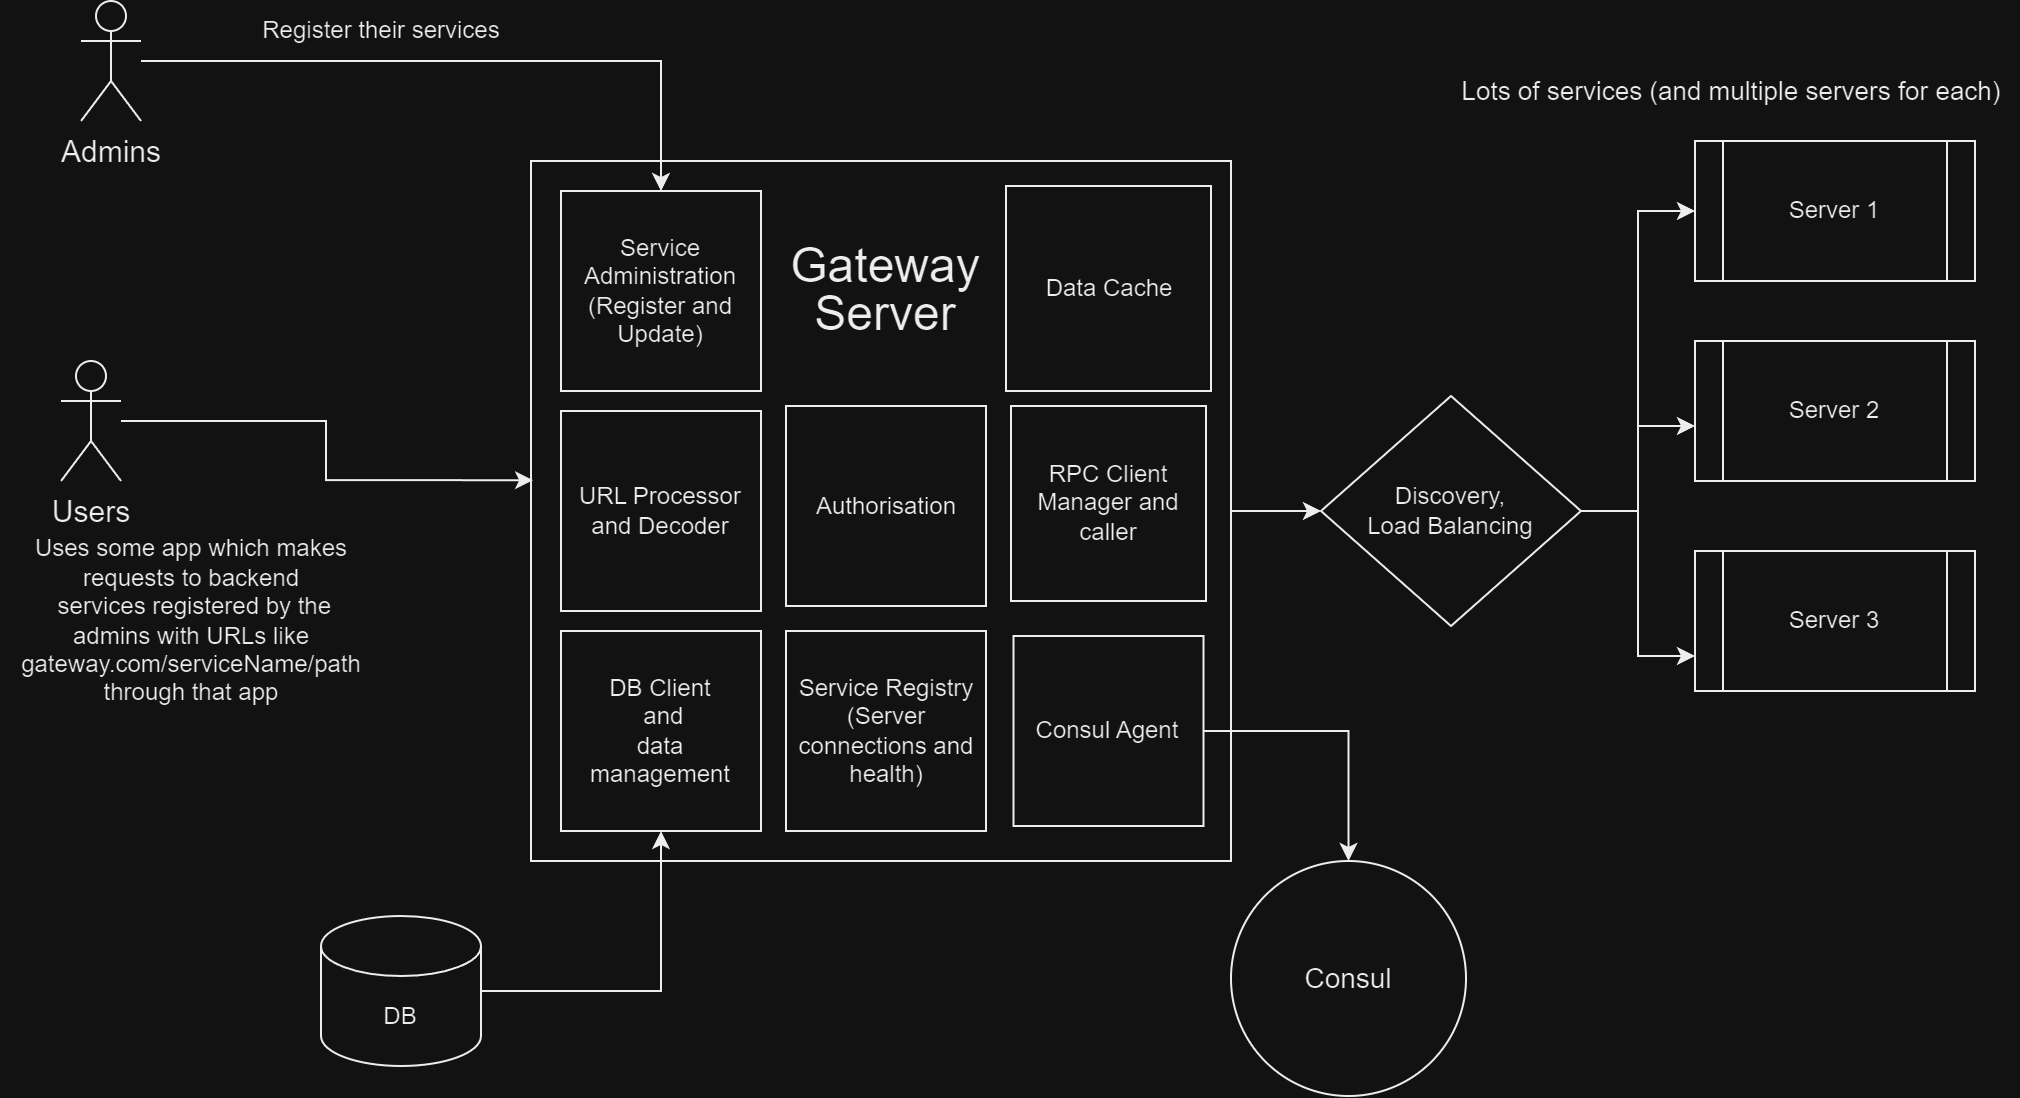

The diagram above was exported from draw.io. Its source (the exported page's mxGraphModel, read from the mxfile embedded in the PNG):
<mxGraphModel dx="2003" dy="704" grid="1" gridSize="10" guides="1" tooltips="1" connect="1" arrows="1" fold="1" page="1" pageScale="1" pageWidth="827" pageHeight="1169" math="0" shadow="0">
  <root>
    <mxCell id="0" />
    <mxCell id="1" parent="0" />
    <mxCell id="NCq-dsO0OsDIn6naWF_m-23" style="edgeStyle=orthogonalEdgeStyle;rounded=0;orthogonalLoop=1;jettySize=auto;html=1;entryX=0;entryY=0.5;entryDx=0;entryDy=0;" edge="1" parent="1" source="NCq-dsO0OsDIn6naWF_m-1" target="NCq-dsO0OsDIn6naWF_m-18">
      <mxGeometry relative="1" as="geometry" />
    </mxCell>
    <mxCell id="NCq-dsO0OsDIn6naWF_m-1" value="&lt;div style=&quot;text-align: justify;&quot;&gt;&lt;/div&gt;" style="whiteSpace=wrap;html=1;aspect=fixed;" vertex="1" parent="1">
      <mxGeometry x="245" y="280" width="350" height="350" as="geometry" />
    </mxCell>
    <mxCell id="NCq-dsO0OsDIn6naWF_m-2" value="&lt;p style=&quot;line-height: 0%; font-size: 24px;&quot;&gt;&lt;font style=&quot;font-size: 24px;&quot;&gt;Gateway&lt;/font&gt;&lt;/p&gt;&lt;p style=&quot;line-height: 0%; font-size: 24px;&quot;&gt;&lt;font style=&quot;font-size: 24px;&quot;&gt;Server&lt;/font&gt;&lt;/p&gt;" style="text;html=1;strokeColor=none;fillColor=none;align=center;verticalAlign=middle;whiteSpace=wrap;rounded=0;" vertex="1" parent="1">
      <mxGeometry x="350" y="318.75" width="145" height="50" as="geometry" />
    </mxCell>
    <mxCell id="NCq-dsO0OsDIn6naWF_m-4" value="DB Client&lt;br&gt;&amp;nbsp;and &lt;br&gt;data &lt;br&gt;management" style="whiteSpace=wrap;html=1;aspect=fixed;" vertex="1" parent="1">
      <mxGeometry x="260" y="515" width="100" height="100" as="geometry" />
    </mxCell>
    <mxCell id="NCq-dsO0OsDIn6naWF_m-10" style="edgeStyle=orthogonalEdgeStyle;rounded=0;orthogonalLoop=1;jettySize=auto;html=1;entryX=0.003;entryY=0.456;entryDx=0;entryDy=0;entryPerimeter=0;" edge="1" parent="1" source="NCq-dsO0OsDIn6naWF_m-6" target="NCq-dsO0OsDIn6naWF_m-1">
      <mxGeometry relative="1" as="geometry" />
    </mxCell>
    <mxCell id="NCq-dsO0OsDIn6naWF_m-6" value="&lt;font style=&quot;font-size: 15px;&quot;&gt;Users&lt;/font&gt;" style="shape=umlActor;verticalLabelPosition=bottom;verticalAlign=top;html=1;outlineConnect=0;" vertex="1" parent="1">
      <mxGeometry x="10" y="380" width="30" height="60" as="geometry" />
    </mxCell>
    <mxCell id="NCq-dsO0OsDIn6naWF_m-8" value="&lt;font style=&quot;font-size: 12px;&quot;&gt;Uses some app which makes&lt;br&gt;requests to backend&lt;br&gt;&amp;nbsp;services registered by the &lt;br&gt;admins with URLs like&lt;br style=&quot;border-color: var(--border-color);&quot;&gt;gateway.com/serviceName/path&lt;br style=&quot;border-color: var(--border-color);&quot;&gt;through that app&lt;/font&gt;" style="text;html=1;align=center;verticalAlign=middle;resizable=0;points=[];autosize=1;strokeColor=none;fillColor=none;" vertex="1" parent="1">
      <mxGeometry x="-20" y="460" width="190" height="100" as="geometry" />
    </mxCell>
    <mxCell id="NCq-dsO0OsDIn6naWF_m-29" style="edgeStyle=orthogonalEdgeStyle;rounded=0;orthogonalLoop=1;jettySize=auto;html=1;entryX=0.5;entryY=1;entryDx=0;entryDy=0;" edge="1" parent="1" source="NCq-dsO0OsDIn6naWF_m-11" target="NCq-dsO0OsDIn6naWF_m-4">
      <mxGeometry relative="1" as="geometry" />
    </mxCell>
    <mxCell id="NCq-dsO0OsDIn6naWF_m-11" value="DB" style="shape=cylinder3;whiteSpace=wrap;html=1;boundedLbl=1;backgroundOutline=1;size=15;" vertex="1" parent="1">
      <mxGeometry x="140" y="657.5" width="80" height="75" as="geometry" />
    </mxCell>
    <mxCell id="NCq-dsO0OsDIn6naWF_m-13" value="URL Processor and Decoder" style="whiteSpace=wrap;html=1;aspect=fixed;" vertex="1" parent="1">
      <mxGeometry x="260" y="405" width="100" height="100" as="geometry" />
    </mxCell>
    <mxCell id="NCq-dsO0OsDIn6naWF_m-14" value="Service Administration&lt;br&gt;(Register and Update)" style="whiteSpace=wrap;html=1;aspect=fixed;" vertex="1" parent="1">
      <mxGeometry x="260" y="295" width="100" height="100" as="geometry" />
    </mxCell>
    <mxCell id="NCq-dsO0OsDIn6naWF_m-15" value="RPC Client Manager and caller" style="whiteSpace=wrap;html=1;aspect=fixed;" vertex="1" parent="1">
      <mxGeometry x="485" y="402.5" width="97.5" height="97.5" as="geometry" />
    </mxCell>
    <mxCell id="NCq-dsO0OsDIn6naWF_m-28" style="edgeStyle=orthogonalEdgeStyle;rounded=0;orthogonalLoop=1;jettySize=auto;html=1;" edge="1" parent="1" source="NCq-dsO0OsDIn6naWF_m-16" target="NCq-dsO0OsDIn6naWF_m-17">
      <mxGeometry relative="1" as="geometry" />
    </mxCell>
    <mxCell id="NCq-dsO0OsDIn6naWF_m-16" value="Consul Agent" style="whiteSpace=wrap;html=1;aspect=fixed;" vertex="1" parent="1">
      <mxGeometry x="486.25" y="517.5" width="95" height="95" as="geometry" />
    </mxCell>
    <mxCell id="NCq-dsO0OsDIn6naWF_m-17" value="&lt;font style=&quot;font-size: 14px;&quot;&gt;Consul&lt;/font&gt;" style="ellipse;whiteSpace=wrap;html=1;aspect=fixed;" vertex="1" parent="1">
      <mxGeometry x="595" y="630" width="117.5" height="117.5" as="geometry" />
    </mxCell>
    <mxCell id="NCq-dsO0OsDIn6naWF_m-48" style="edgeStyle=orthogonalEdgeStyle;rounded=0;orthogonalLoop=1;jettySize=auto;html=1;entryX=0;entryY=0.607;entryDx=0;entryDy=0;entryPerimeter=0;" edge="1" parent="1" source="NCq-dsO0OsDIn6naWF_m-18" target="NCq-dsO0OsDIn6naWF_m-46">
      <mxGeometry relative="1" as="geometry" />
    </mxCell>
    <mxCell id="NCq-dsO0OsDIn6naWF_m-49" style="edgeStyle=orthogonalEdgeStyle;rounded=0;orthogonalLoop=1;jettySize=auto;html=1;entryX=0;entryY=0.5;entryDx=0;entryDy=0;" edge="1" parent="1" source="NCq-dsO0OsDIn6naWF_m-18" target="NCq-dsO0OsDIn6naWF_m-45">
      <mxGeometry relative="1" as="geometry" />
    </mxCell>
    <mxCell id="NCq-dsO0OsDIn6naWF_m-50" style="edgeStyle=orthogonalEdgeStyle;rounded=0;orthogonalLoop=1;jettySize=auto;html=1;entryX=0;entryY=0.75;entryDx=0;entryDy=0;" edge="1" parent="1" source="NCq-dsO0OsDIn6naWF_m-18" target="NCq-dsO0OsDIn6naWF_m-47">
      <mxGeometry relative="1" as="geometry" />
    </mxCell>
    <mxCell id="NCq-dsO0OsDIn6naWF_m-18" value="Discovery,&lt;br&gt;Load Balancing" style="rhombus;whiteSpace=wrap;html=1;" vertex="1" parent="1">
      <mxGeometry x="640" y="397.5" width="130" height="115" as="geometry" />
    </mxCell>
    <mxCell id="NCq-dsO0OsDIn6naWF_m-19" value="Service Registry&lt;br&gt;(Server connections and health)" style="whiteSpace=wrap;html=1;aspect=fixed;" vertex="1" parent="1">
      <mxGeometry x="372.5" y="515" width="100" height="100" as="geometry" />
    </mxCell>
    <mxCell id="NCq-dsO0OsDIn6naWF_m-20" value="Data Cache" style="whiteSpace=wrap;html=1;aspect=fixed;" vertex="1" parent="1">
      <mxGeometry x="482.5" y="292.5" width="102.5" height="102.5" as="geometry" />
    </mxCell>
    <mxCell id="NCq-dsO0OsDIn6naWF_m-36" style="edgeStyle=orthogonalEdgeStyle;rounded=0;orthogonalLoop=1;jettySize=auto;html=1;entryX=0.5;entryY=0;entryDx=0;entryDy=0;" edge="1" parent="1" source="NCq-dsO0OsDIn6naWF_m-35" target="NCq-dsO0OsDIn6naWF_m-14">
      <mxGeometry relative="1" as="geometry" />
    </mxCell>
    <mxCell id="NCq-dsO0OsDIn6naWF_m-35" value="&lt;font style=&quot;font-size: 15px;&quot;&gt;Admins&lt;/font&gt;" style="shape=umlActor;verticalLabelPosition=bottom;verticalAlign=top;html=1;outlineConnect=0;" vertex="1" parent="1">
      <mxGeometry x="20" y="200" width="30" height="60" as="geometry" />
    </mxCell>
    <mxCell id="NCq-dsO0OsDIn6naWF_m-37" value="&lt;font style=&quot;font-size: 12px;&quot;&gt;Authorisation&lt;/font&gt;" style="whiteSpace=wrap;html=1;aspect=fixed;" vertex="1" parent="1">
      <mxGeometry x="372.5" y="402.5" width="100" height="100" as="geometry" />
    </mxCell>
    <mxCell id="NCq-dsO0OsDIn6naWF_m-45" value="Server 1" style="shape=process;whiteSpace=wrap;html=1;backgroundOutline=1;" vertex="1" parent="1">
      <mxGeometry x="827" y="270" width="140" height="70" as="geometry" />
    </mxCell>
    <mxCell id="NCq-dsO0OsDIn6naWF_m-46" value="Server 2" style="shape=process;whiteSpace=wrap;html=1;backgroundOutline=1;" vertex="1" parent="1">
      <mxGeometry x="827" y="370" width="140" height="70" as="geometry" />
    </mxCell>
    <mxCell id="NCq-dsO0OsDIn6naWF_m-47" value="Server 3" style="shape=process;whiteSpace=wrap;html=1;backgroundOutline=1;" vertex="1" parent="1">
      <mxGeometry x="827" y="475" width="140" height="70" as="geometry" />
    </mxCell>
    <mxCell id="NCq-dsO0OsDIn6naWF_m-51" value="&lt;font style=&quot;font-size: 12px;&quot;&gt;Register their services&lt;/font&gt;" style="text;html=1;align=center;verticalAlign=middle;resizable=0;points=[];autosize=1;strokeColor=none;fillColor=none;" vertex="1" parent="1">
      <mxGeometry x="100" y="200" width="140" height="30" as="geometry" />
    </mxCell>
    <mxCell id="NCq-dsO0OsDIn6naWF_m-57" value="&lt;font style=&quot;font-size: 13px;&quot;&gt;Lots of services (and multiple servers for each)&lt;/font&gt;" style="text;html=1;align=center;verticalAlign=middle;resizable=0;points=[];autosize=1;strokeColor=none;fillColor=none;" vertex="1" parent="1">
      <mxGeometry x="700" y="230" width="290" height="30" as="geometry" />
    </mxCell>
  </root>
</mxGraphModel>